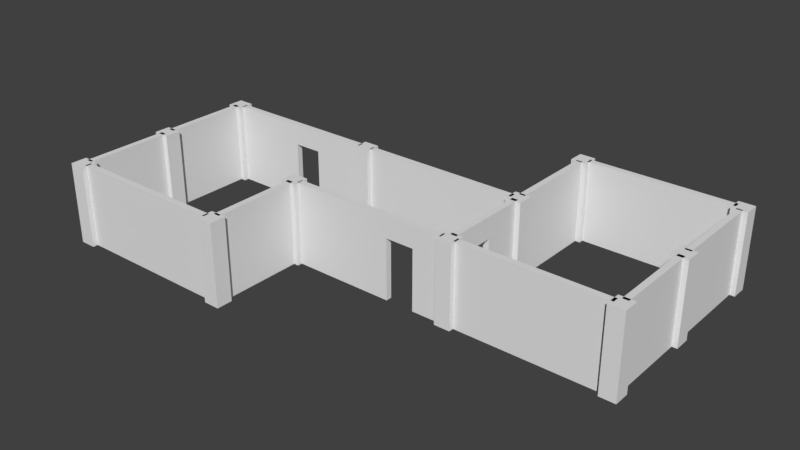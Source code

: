 # Source: hasuBsp.blend  (saved by Blender 2.78.0; exported with 4.5.12 LTS)
import bpy
from mathutils import Matrix  # noqa: F401  (used for matrix-valued properties, if any)

bpy.ops.wm.read_factory_settings(use_empty=True)
scene = bpy.context.scene
scene.name = 'Scene'

# ---- collections
col_collection_1 = bpy.data.collections.new('Collection 1'); scene.collection.children.link(col_collection_1)

# ---- materials (node trees are filled in below, after node groups)
mat_material = bpy.data.materials.new('Material')
mat_material.alpha_threshold = 0.0
mat_material.use_transparent_shadow = False
mat_material.roughness = 0.5
mat_material.line_color = (0.0, 0.0, 0.0, 1.0)

# ---- material node trees

# ---- world
world_world = bpy.data.worlds.new('World'); scene.world = world_world
world_world.color = (0.05088, 0.05088, 0.05088)
world_world.use_sun_shadow = False
world_world.sun_shadow_jitter_overblur = 0.0
world_world.cycles.sampling_method = 'MANUAL'

# ---- meshes
me_cube = bpy.data.meshes.new('Cube')
me_cube.from_pydata([(-2.827, -2.886, 2.007e-06), (-2.827, -4.064, 2.007e-06), (-4.005, -4.064, 2.007e-06), (-4.005, -2.886, 2.007e-06), (-2.827, -2.886, 6.0), (-2.827, -4.064, 6.0), (-4.005, -4.064, 6.0), (-4.005, -2.886, 6.0), (-2.827, 4.23, 2.007e-06), (-2.827, 3.052, 2.007e-06), (-4.005, 3.052, 2.007e-06), (-4.005, 4.23, 2.007e-06), (-2.827, 4.23, 6.0), (-2.827, 3.052, 6.0), (-4.005, 3.052, 6.0), (-4.005, 4.23, 6.0), (8.755, -2.886, 6.0), (8.755, -4.064, 6.0), (9.933, -4.064, 6.0), (9.933, -2.886, 6.0), (8.755, -2.886, 2.007e-06), (8.755, -4.064, 2.007e-06), (9.933, -4.064, 2.007e-06), (9.933, -2.886, 2.007e-06), (9.933, 4.23, 2.007e-06), (9.933, 3.052, 2.007e-06), (8.755, 3.052, 2.007e-06), (8.755, 4.23, 2.007e-06), (9.933, 4.23, 6.0), (9.933, 3.052, 6.0), (8.755, 3.052, 6.0), (8.755, 4.23, 6.0), (8.755, -10.07, 6.0), (8.755, -11.25, 6.0), (9.933, -11.25, 6.0), (9.933, -10.07, 6.0), (8.755, -10.07, 2.007e-06), (8.755, -11.25, 2.007e-06), (9.933, -11.25, 2.007e-06), (9.933, -10.07, 2.007e-06), (9.122, -3.825, 6.0), (9.122, -10.25, 6.0), (9.565, -10.25, 6.0), (9.565, -3.825, 6.0), (9.122, -3.825, 1.907e-06), (9.122, -10.25, 1.907e-06), (9.565, -10.25, 1.907e-06), (9.565, -3.825, 1.907e-06), (21.9, 3.323, 6.0), (21.9, -3.103, 6.0), (22.34, -3.103, 6.0), (22.34, 3.323, 6.0), (21.9, 3.323, 1.907e-06), (21.9, -3.103, 1.907e-06), (22.34, -3.103, 1.907e-06), (22.34, 3.323, 1.907e-06), (-3.667, 3.323, 6.0), (-3.667, -3.103, 6.0), (-3.224, -3.103, 6.0), (-3.224, 3.323, 6.0), (-3.667, 3.323, 1.907e-06), (-3.667, -3.103, 1.907e-06), (-3.224, -3.103, 1.907e-06), (-3.224, 3.323, 1.907e-06), (8.896, -10.44, 6.0), (-2.981, -10.44, 6.0), (-2.981, -10.88, 6.0), (8.896, -10.88, 6.0), (8.896, -10.44, 2.384e-06), (-2.981, -10.44, 2.384e-06), (-2.981, -10.88, 2.384e-06), (8.896, -10.88, 2.384e-06), (2.801, 3.85, 6.0), (-2.941, 3.85, 6.0), (-2.941, 3.408, 6.0), (2.801, 3.408, 6.0), (2.801, 3.85, 2.384e-06), (-2.941, 3.85, 2.384e-06), (-2.941, 3.408, 2.384e-06), (2.801, 3.408, 2.384e-06), (8.87, 3.408, 2.384e-06), (4.888, 3.408, 2.384e-06), (4.888, 3.85, 2.384e-06), (8.87, 3.85, 2.384e-06), (8.87, 3.408, 6.0), (4.888, 3.408, 6.0), (4.888, 3.85, 6.0), (8.87, 3.85, 6.0), (8.87, 3.408, 4.447), (4.888, 3.408, 4.447), (4.888, 3.85, 4.447), (8.87, 3.85, 4.447), (2.801, 3.85, 4.447), (-2.941, 3.85, 4.447), (-2.941, 3.408, 4.447), (2.801, 3.408, 4.447), (21.53, -2.886, 6.0), (21.53, -4.064, 6.0), (22.71, -4.064, 6.0), (22.71, -2.886, 6.0), (21.53, -2.886, 2.007e-06), (21.53, -4.064, 2.007e-06), (22.71, -4.064, 2.007e-06), (22.71, -2.886, 2.007e-06), (21.53, 4.23, 6.0), (21.53, 3.052, 6.0), (22.71, 3.052, 6.0), (22.71, 4.23, 6.0), (21.53, 4.23, 2.007e-06), (21.53, 3.052, 2.007e-06), (22.71, 3.052, 2.007e-06), (22.71, 4.23, 2.007e-06), (21.72, 3.866, 6.0), (9.842, 3.866, 6.0), (9.842, 3.423, 6.0), (21.72, 3.423, 6.0), (21.72, 3.866, 2.384e-06), (9.842, 3.866, 2.384e-06), (9.842, 3.423, 2.384e-06), (21.72, 3.423, 2.384e-06), (17.44, -3.269, 6.0), (9.841, -3.269, 6.0), (9.841, -3.712, 6.0), (17.44, -3.712, 6.0), (17.44, -3.269, 2.384e-06), (9.841, -3.269, 2.384e-06), (9.841, -3.712, 2.384e-06), (17.44, -3.712, 2.384e-06), (21.65, -3.712, 2.384e-06), (19.53, -3.712, 2.384e-06), (19.53, -3.269, 2.384e-06), (21.65, -3.269, 2.384e-06), (21.65, -3.712, 6.0), (19.53, -3.712, 6.0), (19.53, -3.269, 6.0), (21.65, -3.269, 6.0), (21.65, -3.712, 4.447), (19.53, -3.712, 4.447), (19.53, -3.269, 4.447), (21.65, -3.269, 4.447), (17.44, -3.269, 4.447), (9.841, -3.269, 4.447), (9.841, -3.712, 4.447), (17.44, -3.712, 4.447), (-4.005, -10.07, 6.0), (-4.005, -11.25, 6.0), (-2.827, -11.25, 6.0), (-2.827, -10.07, 6.0), (-4.005, -10.07, 2.007e-06), (-4.005, -11.25, 2.007e-06), (-2.827, -11.25, 2.007e-06), (-2.827, -10.07, 2.007e-06), (-3.632, -3.825, 6.0), (-3.632, -10.25, 6.0), (-3.189, -10.25, 6.0), (-3.189, -3.825, 6.0), (-3.632, -3.825, 1.907e-06), (-3.632, -10.25, 1.907e-06), (-3.189, -10.25, 1.907e-06), (-3.189, -3.825, 1.907e-06), (33.06, -2.886, 6.0), (33.06, -4.064, 6.0), (34.23, -4.064, 6.0), (34.23, -2.886, 6.0), (33.06, -2.886, 2.007e-06), (33.06, -4.064, 2.007e-06), (34.23, -4.064, 2.007e-06), (34.23, -2.886, 2.007e-06), (33.06, 4.23, 6.0), (33.06, 3.052, 6.0), (34.23, 3.052, 6.0), (34.23, 4.23, 6.0), (33.06, 4.23, 2.007e-06), (33.06, 3.052, 2.007e-06), (34.23, 3.052, 2.007e-06), (34.23, 4.23, 2.007e-06), (21.53, 12.04, 6.0), (21.53, 10.87, 6.0), (22.71, 10.87, 6.0), (22.71, 12.04, 6.0), (21.53, 12.04, 2.007e-06), (21.53, 10.87, 2.007e-06), (22.71, 10.87, 2.007e-06), (22.71, 12.04, 2.007e-06), (33.06, 12.04, 6.0), (33.06, 10.87, 6.0), (34.23, 10.87, 6.0), (34.23, 12.04, 6.0), (33.06, 12.04, 2.007e-06), (33.06, 10.87, 2.007e-06), (34.23, 10.87, 2.007e-06), (34.23, 12.04, 2.007e-06), (21.9, 11.01, 6.0), (21.9, 4.051, 6.0), (22.34, 4.051, 6.0), (22.34, 11.01, 6.0), (21.9, 11.01, 1.907e-06), (21.9, 4.051, 1.907e-06), (22.34, 4.051, 1.907e-06), (22.34, 11.01, 1.907e-06), (33.41, 11.01, 6.0), (33.41, 4.051, 6.0), (33.85, 4.051, 6.0), (33.85, 11.01, 6.0), (33.41, 11.01, 1.907e-06), (33.41, 4.051, 1.907e-06), (33.85, 4.051, 1.907e-06), (33.85, 11.01, 1.907e-06), (33.41, 3.323, 6.0), (33.41, -3.103, 6.0), (33.85, -3.103, 6.0), (33.85, 3.323, 6.0), (33.41, 3.323, 1.907e-06), (33.41, -3.103, 1.907e-06), (33.85, -3.103, 1.907e-06), (33.85, 3.323, 1.907e-06), (33.26, -3.252, 6.0), (22.58, -3.252, 6.0), (22.58, -3.694, 6.0), (33.26, -3.694, 6.0), (33.26, -3.252, 2.384e-06), (22.58, -3.252, 2.384e-06), (22.58, -3.694, 2.384e-06), (33.26, -3.694, 2.384e-06), (33.26, 11.67, 6.0), (22.58, 11.67, 6.0), (22.58, 11.23, 6.0), (33.26, 11.23, 6.0), (33.26, 11.67, 2.384e-06), (22.58, 11.67, 2.384e-06), (22.58, 11.23, 2.384e-06), (33.26, 11.23, 2.384e-06), (21.9, 3.323, 4.447), (21.9, -3.103, 4.447), (22.34, -3.103, 4.447), (22.34, 3.323, 4.447), (21.9, -1.68, 6.0), (22.34, -1.68, 6.0), (21.9, -1.68, 1.907e-06), (22.34, -1.68, 1.907e-06), (22.34, -1.68, 4.447), (21.9, -1.68, 4.447), (21.9, 0.3166, 6.0), (21.9, 0.3166, 1.907e-06), (21.9, 0.3166, 4.447), (22.34, 0.3166, 6.0), (22.34, 0.3166, 1.907e-06), (22.34, 0.3166, 4.447)], [], [(0, 1, 2, 3), (4, 7, 6, 5), (0, 4, 5, 1), (1, 5, 6, 2), (2, 6, 7, 3), (4, 0, 3, 7), (8, 9, 10, 11), (12, 15, 14, 13), (8, 12, 13, 9), (9, 13, 14, 10), (10, 14, 15, 11), (12, 8, 11, 15), (21, 17, 16, 20), (23, 22, 21, 20), (19, 23, 20, 16), (23, 19, 18, 22), (19, 16, 17, 18), (22, 18, 17, 21), (24, 25, 26, 27), (28, 31, 30, 29), (24, 28, 29, 25), (25, 29, 30, 26), (26, 30, 31, 27), (28, 24, 27, 31), (37, 33, 32, 36), (39, 38, 37, 36), (35, 39, 36, 32), (39, 35, 34, 38), (35, 32, 33, 34), (38, 34, 33, 37), (45, 41, 40, 44), (47, 46, 45, 44), (43, 47, 44, 40), (47, 43, 42, 46), (43, 40, 41, 42), (46, 42, 41, 45), (244, 242, 48, 232), (239, 54, 53, 238), (235, 55, 52, 232), (240, 237, 50, 234), (237, 236, 49, 50), (234, 50, 49, 233), (61, 57, 56, 60), (63, 62, 61, 60), (59, 63, 60, 56), (63, 59, 58, 62), (59, 56, 57, 58), (62, 58, 57, 61), (69, 65, 64, 68), (71, 70, 69, 68), (67, 71, 68, 64), (71, 67, 66, 70), (67, 64, 65, 66), (70, 66, 65, 69), (93, 73, 72, 92), (79, 78, 77, 76), (95, 79, 76, 92), (95, 75, 74, 94), (75, 72, 73, 74), (94, 74, 73, 93), (84, 87, 86, 85), (90, 86, 87, 91), (88, 84, 85, 89), (80, 81, 82, 83), (92, 90, 89, 95), (88, 80, 83, 91), (84, 88, 91, 87), (81, 89, 90, 82), (80, 88, 89, 81), (82, 90, 91, 83), (78, 94, 93, 77), (79, 95, 94, 78), (72, 86, 90, 92), (77, 93, 92, 76), (95, 89, 85, 75), (75, 85, 86, 72), (101, 97, 96, 100), (103, 102, 101, 100), (99, 103, 100, 96), (103, 99, 98, 102), (99, 96, 97, 98), (102, 98, 97, 101), (109, 105, 104, 108), (111, 110, 109, 108), (107, 111, 108, 104), (111, 107, 106, 110), (107, 104, 105, 106), (110, 106, 105, 109), (117, 113, 112, 116), (119, 118, 117, 116), (115, 119, 116, 112), (119, 115, 114, 118), (115, 112, 113, 114), (118, 114, 113, 117), (141, 121, 120, 140), (127, 126, 125, 124), (143, 127, 124, 140), (143, 123, 122, 142), (123, 120, 121, 122), (142, 122, 121, 141), (132, 135, 134, 133), (138, 134, 135, 139), (136, 132, 133, 137), (128, 129, 130, 131), (140, 138, 137, 143), (136, 128, 131, 139), (132, 136, 139, 135), (129, 137, 138, 130), (128, 136, 137, 129), (130, 138, 139, 131), (126, 142, 141, 125), (127, 143, 142, 126), (120, 134, 138, 140), (125, 141, 140, 124), (143, 137, 133, 123), (123, 133, 134, 120), (149, 145, 144, 148), (151, 150, 149, 148), (147, 151, 148, 144), (151, 147, 146, 150), (147, 144, 145, 146), (150, 146, 145, 149), (157, 153, 152, 156), (159, 158, 157, 156), (155, 159, 156, 152), (159, 155, 154, 158), (155, 152, 153, 154), (158, 154, 153, 157), (165, 161, 160, 164), (167, 166, 165, 164), (163, 167, 164, 160), (167, 163, 162, 166), (163, 160, 161, 162), (166, 162, 161, 165), (173, 169, 168, 172), (175, 174, 173, 172), (171, 175, 172, 168), (175, 171, 170, 174), (171, 168, 169, 170), (174, 170, 169, 173), (181, 177, 176, 180), (183, 182, 181, 180), (179, 183, 180, 176), (183, 179, 178, 182), (179, 176, 177, 178), (182, 178, 177, 181), (189, 185, 184, 188), (191, 190, 189, 188), (187, 191, 188, 184), (191, 187, 186, 190), (187, 184, 185, 186), (190, 186, 185, 189), (197, 193, 192, 196), (199, 198, 197, 196), (195, 199, 196, 192), (199, 195, 194, 198), (195, 192, 193, 194), (198, 194, 193, 197), (205, 201, 200, 204), (207, 206, 205, 204), (203, 207, 204, 200), (207, 203, 202, 206), (203, 200, 201, 202), (206, 202, 201, 205), (213, 209, 208, 212), (215, 214, 213, 212), (211, 215, 212, 208), (215, 211, 210, 214), (211, 208, 209, 210), (214, 210, 209, 213), (221, 217, 216, 220), (223, 222, 221, 220), (219, 223, 220, 216), (223, 219, 218, 222), (219, 216, 217, 218), (222, 218, 217, 221), (229, 225, 224, 228), (231, 230, 229, 228), (227, 231, 228, 224), (231, 227, 226, 230), (227, 224, 225, 226), (230, 226, 225, 229), (54, 234, 233, 53), (239, 240, 234, 54), (51, 235, 232, 48), (243, 244, 232, 52), (53, 233, 241, 238), (245, 242, 236, 237), (247, 245, 237, 240), (233, 49, 236, 241), (55, 246, 243, 52), (235, 51, 245, 247), (51, 48, 242, 245), (55, 235, 247, 246), (241, 236, 242, 244), (238, 241, 240, 239), (247, 240, 241, 244), (243, 246, 247, 244)])
me_cube.materials.append(mat_material)
me_cube.use_remesh_preserve_volume = False
me_cube.use_remesh_preserve_attributes = False
me_cube.use_mirror_vertex_groups = False
me_cube.update()

# ---- objects
ob_cube = bpy.data.objects.new('Cube', me_cube)

# ---- transforms, parenting, visibility, modifiers, constraints
ob_cube.location = (0.0, 0.0, 0.0)
ob_cube.lock_rotations_4d = False
ob_cube.empty_display_type = 'ARROWS'
ob_cube.lineart.crease_threshold = 0.0

# ---- collection membership
col_collection_1.objects.link(ob_cube)

# ---- scene / render settings (as saved in the file)
scene.frame_start = 1; scene.frame_end = 250; scene.frame_set(1)
scene.render.engine = 'BLENDER_EEVEE_NEXT'
scene.render.resolution_percentage = 50
scene.render.dither_intensity = 0.0
scene.cycles.use_denoising = False
scene.cycles.samples = 128
scene.cycles.sampling_pattern = 'TABULATED_SOBOL'
scene.cycles.light_sampling_threshold = 0.0
scene.cycles.use_adaptive_sampling = False
scene.cycles.use_light_tree = False
scene.cycles.blur_glossy = 0.0
scene.cycles.sample_clamp_indirect = 0.0
scene.view_settings.view_transform = 'Standard'
bpy.context.view_layer.update()

# ---- added for rendering (the .blend has no active camera and no usable light): camera, sun
cam_auto = bpy.data.cameras.new('AutoCamera')
cam_auto.lens = 50.0
cam_auto.sensor_width = 36.0
cam_auto.clip_end = 1000.0
ob_auto_camera = bpy.data.objects.new('AutoCamera', cam_auto)
scene.collection.objects.link(ob_auto_camera)
ob_auto_camera.location = (56.9114, -49.7572, 36.4372)
ob_auto_camera.rotation_euler = (1.09748, -7.21219e-08, 0.694738)
scene.camera = ob_auto_camera
light_auto_sun = bpy.data.lights.new('AutoSun', 'SUN')
light_auto_sun.energy = 3.0
light_auto_sun.angle = 0.0523599
ob_auto_sun = bpy.data.objects.new('AutoSun', light_auto_sun)
scene.collection.objects.link(ob_auto_sun)
ob_auto_sun.rotation_euler = (0.872665, 0.174533, 0.523599)
bpy.context.view_layer.update()
